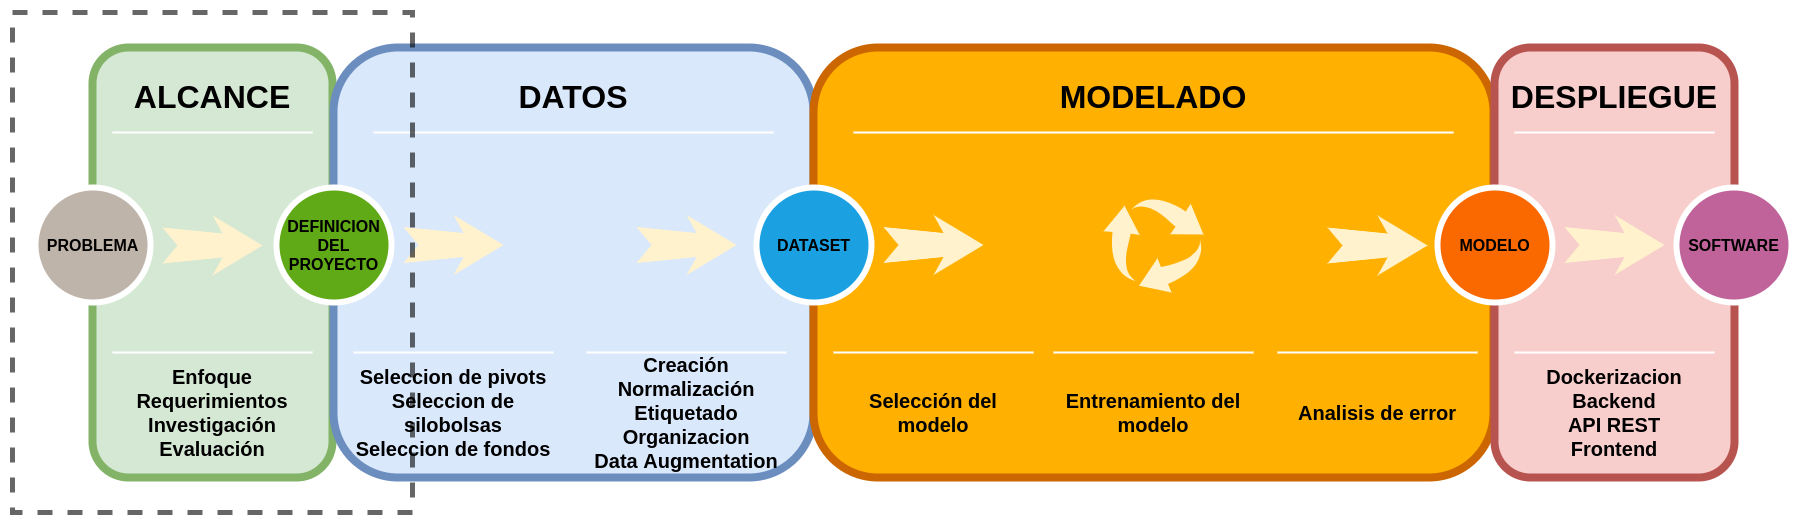

The diagram above was exported from draw.io. Its source (the exported page's mxGraphModel, read from the mxfile embedded in the PNG):
<mxGraphModel dx="1422" dy="713" grid="1" gridSize="10" guides="1" tooltips="1" connect="1" arrows="1" fold="1" page="1" pageScale="1.5" pageWidth="1169" pageHeight="826" background="none" math="0" shadow="0">
  <root>
    <mxCell id="0" />
    <mxCell id="1" parent="0" />
    <mxCell id="60da8b9f42644d3a-2" value="" style="whiteSpace=wrap;html=1;rounded=1;shadow=0;strokeWidth=8;fontSize=20;align=center;fillColor=#d5e8d4;strokeColor=#82b366;fontStyle=1;fontColor=default;" parent="1" vertex="1">
      <mxGeometry x="316" y="405" width="240" height="430" as="geometry" />
    </mxCell>
    <mxCell id="60da8b9f42644d3a-3" value="ALCANCE" style="text;html=1;strokeColor=none;fillColor=none;align=center;verticalAlign=middle;whiteSpace=wrap;rounded=0;shadow=0;fontSize=32;fontColor=default;fontStyle=1;" parent="1" vertex="1">
      <mxGeometry x="316" y="425" width="240" height="60" as="geometry" />
    </mxCell>
    <mxCell id="60da8b9f42644d3a-4" value="Enfoque&lt;br style=&quot;font-size: 20px;&quot;&gt;Requerimientos&lt;br style=&quot;font-size: 20px;&quot;&gt;Investigación&lt;br style=&quot;font-size: 20px;&quot;&gt;Evaluación" style="text;html=1;strokeColor=none;fillColor=none;align=center;verticalAlign=middle;whiteSpace=wrap;rounded=0;shadow=0;fontSize=20;fontColor=default;fontStyle=1;" parent="1" vertex="1">
      <mxGeometry x="336" y="725" width="200" height="90" as="geometry" />
    </mxCell>
    <mxCell id="60da8b9f42644d3a-6" value="" style="line;strokeWidth=2;html=1;rounded=0;shadow=0;fontSize=32;align=center;fillColor=none;strokeColor=#FFFFFF;fontStyle=1;fontColor=default;" parent="1" vertex="1">
      <mxGeometry x="336" y="485" width="200" height="10" as="geometry" />
    </mxCell>
    <mxCell id="60da8b9f42644d3a-7" value="" style="line;strokeWidth=2;html=1;rounded=0;shadow=0;fontSize=20;align=center;fillColor=none;strokeColor=#FFFFFF;fontStyle=1;fontColor=default;" parent="1" vertex="1">
      <mxGeometry x="336" y="705" width="200" height="10" as="geometry" />
    </mxCell>
    <mxCell id="60da8b9f42644d3a-8" value="&lt;span style=&quot;font-size: 16px;&quot;&gt;PROBLEMA&lt;/span&gt;" style="ellipse;whiteSpace=wrap;html=1;rounded=0;shadow=0;strokeWidth=6;fontSize=16;align=center;fillColor=#BFB4A9;strokeColor=#FFFFFF;fontColor=default;fontStyle=1;" parent="1" vertex="1">
      <mxGeometry x="259" y="545" width="115" height="115" as="geometry" />
    </mxCell>
    <mxCell id="60da8b9f42644d3a-9" value="" style="html=1;shadow=0;dashed=0;align=center;verticalAlign=middle;shape=mxgraph.arrows2.stylisedArrow;dy=0.6;dx=40;notch=15;feather=0.4;rounded=0;strokeWidth=1;fontSize=16;strokeColor=none;fillColor=#fff2cc;fontStyle=1;fontColor=default;" parent="1" vertex="1">
      <mxGeometry x="386" y="573" width="100" height="60" as="geometry" />
    </mxCell>
    <mxCell id="60da8b9f42644d3a-17" value="" style="whiteSpace=wrap;html=1;rounded=1;shadow=0;strokeWidth=8;fontSize=20;align=center;fillColor=#dae8fc;strokeColor=#6c8ebf;fontStyle=1;fontColor=default;" parent="1" vertex="1">
      <mxGeometry x="557" y="405" width="480" height="430" as="geometry" />
    </mxCell>
    <mxCell id="60da8b9f42644d3a-18" value="DATOS" style="text;html=1;strokeColor=none;fillColor=none;align=center;verticalAlign=middle;whiteSpace=wrap;rounded=0;shadow=0;fontSize=32;fontColor=default;fontStyle=1;" parent="1" vertex="1">
      <mxGeometry x="557" y="425" width="480" height="60" as="geometry" />
    </mxCell>
    <mxCell id="60da8b9f42644d3a-19" value="Seleccion de pivots&lt;br style=&quot;font-size: 20px;&quot;&gt;Seleccion de silobolsas&lt;br style=&quot;font-size: 20px;&quot;&gt;Seleccion de fondos" style="text;html=1;strokeColor=none;fillColor=none;align=center;verticalAlign=middle;whiteSpace=wrap;rounded=0;shadow=0;fontSize=20;fontColor=default;fontStyle=1;" parent="1" vertex="1">
      <mxGeometry x="577" y="725" width="200" height="90" as="geometry" />
    </mxCell>
    <mxCell id="60da8b9f42644d3a-20" value="" style="line;strokeWidth=2;html=1;rounded=0;shadow=0;fontSize=32;align=center;fillColor=none;strokeColor=#FFFFFF;fontStyle=1;fontColor=default;" parent="1" vertex="1">
      <mxGeometry x="597" y="485" width="400" height="10" as="geometry" />
    </mxCell>
    <mxCell id="60da8b9f42644d3a-21" value="" style="line;strokeWidth=2;html=1;rounded=0;shadow=0;fontSize=20;align=center;fillColor=none;strokeColor=#FFFFFF;fontStyle=1;fontColor=default;" parent="1" vertex="1">
      <mxGeometry x="577" y="705" width="200" height="10" as="geometry" />
    </mxCell>
    <mxCell id="60da8b9f42644d3a-22" value="&lt;span style=&quot;font-size: 16px;&quot;&gt;DEFINICION&lt;br style=&quot;font-size: 16px;&quot;&gt;DEL&lt;br style=&quot;font-size: 16px;&quot;&gt;PROYECTO&lt;/span&gt;" style="ellipse;whiteSpace=wrap;html=1;rounded=0;shadow=0;strokeWidth=6;fontSize=16;align=center;fillColor=#60a917;strokeColor=#FFFFFF;fontColor=default;fontStyle=1;" parent="1" vertex="1">
      <mxGeometry x="500" y="545" width="115" height="115" as="geometry" />
    </mxCell>
    <mxCell id="60da8b9f42644d3a-23" value="" style="html=1;shadow=0;dashed=0;align=center;verticalAlign=middle;shape=mxgraph.arrows2.stylisedArrow;dy=0.6;dx=40;notch=15;feather=0.4;rounded=0;strokeWidth=1;fontSize=16;strokeColor=none;fillColor=#fff2cc;fontStyle=1;fontColor=default;" parent="1" vertex="1">
      <mxGeometry x="627" y="572.5" width="100" height="60" as="geometry" />
    </mxCell>
    <mxCell id="60da8b9f42644d3a-24" value="" style="whiteSpace=wrap;html=1;rounded=1;shadow=0;strokeWidth=8;fontSize=20;align=center;fillColor=#FFB001;strokeColor=#CC6600;fontStyle=1;fontColor=default;" parent="1" vertex="1">
      <mxGeometry x="1037" y="405" width="680" height="430" as="geometry" />
    </mxCell>
    <mxCell id="60da8b9f42644d3a-25" value="MODELADO" style="text;html=1;strokeColor=none;fillColor=none;align=center;verticalAlign=middle;whiteSpace=wrap;rounded=0;shadow=0;fontSize=32;fontColor=default;fontStyle=1;" parent="1" vertex="1">
      <mxGeometry x="1037" y="425" width="680" height="60" as="geometry" />
    </mxCell>
    <mxCell id="60da8b9f42644d3a-26" value="Selección del modelo" style="text;html=1;strokeColor=none;fillColor=none;align=center;verticalAlign=middle;whiteSpace=wrap;rounded=0;shadow=0;fontSize=20;fontColor=default;fontStyle=1;" parent="1" vertex="1">
      <mxGeometry x="1057" y="725" width="200" height="90" as="geometry" />
    </mxCell>
    <mxCell id="60da8b9f42644d3a-27" value="" style="line;strokeWidth=2;html=1;rounded=0;shadow=0;fontSize=32;align=center;fillColor=none;strokeColor=#FFFFFF;fontStyle=1;fontColor=default;" parent="1" vertex="1">
      <mxGeometry x="1077" y="485" width="600" height="10" as="geometry" />
    </mxCell>
    <mxCell id="60da8b9f42644d3a-28" value="" style="line;strokeWidth=2;html=1;rounded=0;shadow=0;fontSize=20;align=center;fillColor=none;strokeColor=#FFFFFF;fontStyle=1;fontColor=default;" parent="1" vertex="1">
      <mxGeometry x="1057" y="705" width="200" height="10" as="geometry" />
    </mxCell>
    <mxCell id="60da8b9f42644d3a-29" value="&lt;span style=&quot;font-size: 16px;&quot;&gt;DATASET&lt;/span&gt;" style="ellipse;whiteSpace=wrap;html=1;rounded=0;shadow=0;strokeWidth=6;fontSize=16;align=center;fillColor=#1ba1e2;strokeColor=#FFFFFF;fontColor=default;fontStyle=1;" parent="1" vertex="1">
      <mxGeometry x="980" y="545" width="115" height="115" as="geometry" />
    </mxCell>
    <mxCell id="60da8b9f42644d3a-31" value="" style="whiteSpace=wrap;html=1;rounded=1;shadow=0;strokeWidth=8;fontSize=20;align=center;fillColor=#f8cecc;strokeColor=#b85450;fontStyle=1;fontColor=default;" parent="1" vertex="1">
      <mxGeometry x="1718" y="405" width="240" height="430" as="geometry" />
    </mxCell>
    <mxCell id="60da8b9f42644d3a-32" value="DESPLIEGUE" style="text;html=1;strokeColor=none;fillColor=none;align=center;verticalAlign=middle;whiteSpace=wrap;rounded=0;shadow=0;fontSize=32;fontColor=default;fontStyle=1;" parent="1" vertex="1">
      <mxGeometry x="1718" y="425" width="240" height="60" as="geometry" />
    </mxCell>
    <mxCell id="60da8b9f42644d3a-33" value="Dockerizacion&lt;br style=&quot;font-size: 20px;&quot;&gt;Backend&lt;br style=&quot;font-size: 20px;&quot;&gt;API REST&lt;br style=&quot;font-size: 20px;&quot;&gt;Frontend" style="text;html=1;strokeColor=none;fillColor=none;align=center;verticalAlign=middle;whiteSpace=wrap;rounded=0;shadow=0;fontSize=20;fontColor=default;fontStyle=1;" parent="1" vertex="1">
      <mxGeometry x="1738" y="725" width="200" height="90" as="geometry" />
    </mxCell>
    <mxCell id="60da8b9f42644d3a-34" value="" style="line;strokeWidth=2;html=1;rounded=0;shadow=0;fontSize=32;align=center;fillColor=none;strokeColor=#FFFFFF;fontStyle=1;fontColor=default;" parent="1" vertex="1">
      <mxGeometry x="1738" y="485" width="200" height="10" as="geometry" />
    </mxCell>
    <mxCell id="60da8b9f42644d3a-35" value="" style="line;strokeWidth=2;html=1;rounded=0;shadow=0;fontSize=20;align=center;fillColor=none;strokeColor=#FFFFFF;fontStyle=1;fontColor=default;" parent="1" vertex="1">
      <mxGeometry x="1738" y="705" width="200" height="10" as="geometry" />
    </mxCell>
    <mxCell id="60da8b9f42644d3a-36" value="&lt;font style=&quot;font-size: 16px;&quot;&gt;&lt;span style=&quot;font-size: 16px;&quot;&gt;MODELO&lt;/span&gt;&lt;/font&gt;" style="ellipse;whiteSpace=wrap;html=1;rounded=0;shadow=0;strokeWidth=6;fontSize=16;align=center;fillColor=#fa6800;strokeColor=#FFFFFF;fontColor=default;fontStyle=1;perimeterSpacing=0;sketch=0;" parent="1" vertex="1">
      <mxGeometry x="1661" y="545" width="115" height="115" as="geometry" />
    </mxCell>
    <mxCell id="60da8b9f42644d3a-37" value="" style="html=1;shadow=0;dashed=0;align=center;verticalAlign=middle;shape=mxgraph.arrows2.stylisedArrow;dy=0.6;dx=40;notch=15;feather=0.4;rounded=0;strokeWidth=1;fontSize=16;strokeColor=none;fillColor=#fff2cc;fontStyle=1;fontColor=default;" parent="1" vertex="1">
      <mxGeometry x="1788" y="572.5" width="100" height="60" as="geometry" />
    </mxCell>
    <mxCell id="60da8b9f42644d3a-38" value="&lt;span style=&quot;font-size: 16px;&quot;&gt;SOFTWARE&lt;/span&gt;" style="ellipse;whiteSpace=wrap;html=1;rounded=0;shadow=0;strokeWidth=6;fontSize=16;align=center;fillColor=#BF639A;strokeColor=#FFFFFF;fontColor=default;fontStyle=1;" parent="1" vertex="1">
      <mxGeometry x="1900" y="545" width="115" height="115" as="geometry" />
    </mxCell>
    <mxCell id="xqfv5SRJF5n4-_KnOV9P-4" value="Creación&lt;br style=&quot;font-size: 20px;&quot;&gt;Normalización&lt;br style=&quot;font-size: 20px;&quot;&gt;Etiquetado&lt;br style=&quot;font-size: 20px;&quot;&gt;Organizacion&lt;br style=&quot;font-size: 20px;&quot;&gt;Data Augmentation" style="text;html=1;strokeColor=none;fillColor=none;align=center;verticalAlign=middle;whiteSpace=wrap;rounded=0;shadow=0;fontSize=20;fontColor=default;fontStyle=1;" parent="1" vertex="1">
      <mxGeometry x="810" y="725" width="200" height="90" as="geometry" />
    </mxCell>
    <mxCell id="xqfv5SRJF5n4-_KnOV9P-5" value="" style="line;strokeWidth=2;html=1;rounded=0;shadow=0;fontSize=20;align=center;fillColor=none;strokeColor=#FFFFFF;fontStyle=1;fontColor=default;" parent="1" vertex="1">
      <mxGeometry x="810" y="705" width="200" height="10" as="geometry" />
    </mxCell>
    <mxCell id="xqfv5SRJF5n4-_KnOV9P-6" value="Analisis de error" style="text;html=1;strokeColor=none;fillColor=none;align=center;verticalAlign=middle;whiteSpace=wrap;rounded=0;shadow=0;fontSize=20;fontColor=default;fontStyle=1;" parent="1" vertex="1">
      <mxGeometry x="1501" y="725" width="200" height="90" as="geometry" />
    </mxCell>
    <mxCell id="xqfv5SRJF5n4-_KnOV9P-7" value="" style="line;strokeWidth=2;html=1;rounded=0;shadow=0;fontSize=20;align=center;fillColor=none;strokeColor=#FFFFFF;fontStyle=1;fontColor=default;" parent="1" vertex="1">
      <mxGeometry x="1501" y="705" width="200" height="10" as="geometry" />
    </mxCell>
    <mxCell id="xqfv5SRJF5n4-_KnOV9P-8" value="" style="sketch=0;html=1;aspect=fixed;strokeColor=none;shadow=0;align=center;verticalAlign=top;fillColor=#FFF2CC;shape=mxgraph.gcp2.arrow_cycle;fontColor=default;fontStyle=1;fontSize=16;" parent="1" vertex="1">
      <mxGeometry x="1327" y="555" width="100" height="95" as="geometry" />
    </mxCell>
    <mxCell id="xqfv5SRJF5n4-_KnOV9P-11" value="" style="html=1;shadow=0;dashed=0;align=center;verticalAlign=middle;shape=mxgraph.arrows2.stylisedArrow;dy=0.6;dx=40;notch=15;feather=0.4;rounded=0;strokeWidth=1;fontSize=16;strokeColor=none;fillColor=#fff2cc;fontStyle=1;fontColor=default;" parent="1" vertex="1">
      <mxGeometry x="1107" y="572.5" width="100" height="60" as="geometry" />
    </mxCell>
    <mxCell id="xqfv5SRJF5n4-_KnOV9P-13" value="" style="html=1;shadow=0;dashed=0;align=center;verticalAlign=middle;shape=mxgraph.arrows2.stylisedArrow;dy=0.6;dx=40;notch=15;feather=0.4;rounded=0;strokeWidth=1;fontSize=16;strokeColor=none;fillColor=#fff2cc;fontStyle=1;fontColor=default;" parent="1" vertex="1">
      <mxGeometry x="1551" y="573" width="100" height="60" as="geometry" />
    </mxCell>
    <mxCell id="xqfv5SRJF5n4-_KnOV9P-14" value="Entrenamiento del modelo" style="text;html=1;strokeColor=none;fillColor=none;align=center;verticalAlign=middle;whiteSpace=wrap;rounded=0;shadow=0;fontSize=20;fontColor=default;fontStyle=1;" parent="1" vertex="1">
      <mxGeometry x="1277" y="725" width="200" height="90" as="geometry" />
    </mxCell>
    <mxCell id="xqfv5SRJF5n4-_KnOV9P-15" value="" style="line;strokeWidth=2;html=1;rounded=0;shadow=0;fontSize=20;align=center;fillColor=none;strokeColor=#FFFFFF;fontStyle=1;fontColor=default;" parent="1" vertex="1">
      <mxGeometry x="1277" y="705" width="200" height="10" as="geometry" />
    </mxCell>
    <mxCell id="xqfv5SRJF5n4-_KnOV9P-16" value="" style="html=1;shadow=0;dashed=0;align=center;verticalAlign=middle;shape=mxgraph.arrows2.stylisedArrow;dy=0.6;dx=40;notch=15;feather=0.4;rounded=0;strokeWidth=1;fontSize=16;strokeColor=none;fillColor=#fff2cc;fontStyle=1;fontColor=default;" parent="1" vertex="1">
      <mxGeometry x="860" y="572.5" width="100" height="60" as="geometry" />
    </mxCell>
    <mxCell id="xqfv5SRJF5n4-_KnOV9P-19" value="" style="rounded=0;whiteSpace=wrap;html=1;shadow=0;sketch=0;fontColor=default;strokeColor=#000000;fillColor=none;dashed=1;strokeWidth=5;opacity=60;" parent="1" vertex="1">
      <mxGeometry x="236" y="370" width="400" height="500" as="geometry" />
    </mxCell>
  </root>
</mxGraphModel>